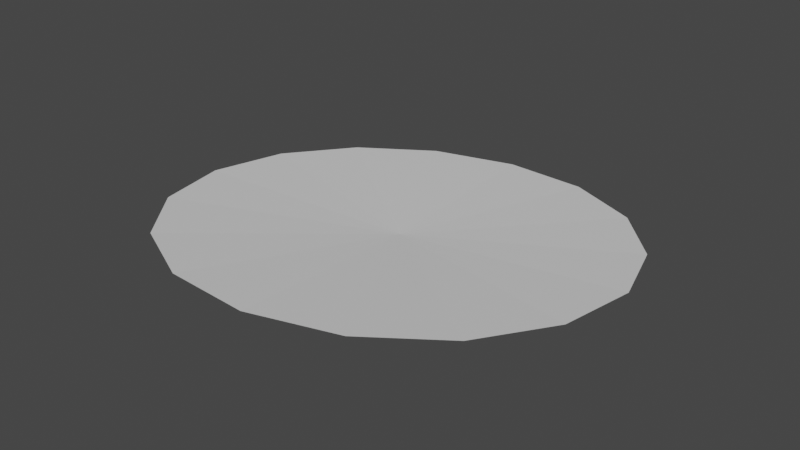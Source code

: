 # Source: World.blend  (saved by Blender 3.4.6; exported with 4.5.12 LTS)
import bpy
from mathutils import Matrix  # noqa: F401  (used for matrix-valued properties, if any)

bpy.ops.wm.read_factory_settings(use_empty=True)
scene = bpy.context.scene
scene.name = 'Scene'

# ---- collections
col_collection = bpy.data.collections.new('Collection'); scene.collection.children.link(col_collection)

# ---- materials (node trees are filled in below, after node groups)
mat_material_001 = bpy.data.materials.new('Material.001')
mat_material_001.use_transparent_shadow = False

# ---- material node trees
mat_material_001.use_nodes = True; mat_material_001.node_tree.nodes.clear()
_N = mat_material_001.node_tree.nodes; _L = mat_material_001.node_tree.links
n0 = _N.new('ShaderNodeBsdfPrincipled'); n0.name = 'Principled BSDF'; n0.location = (10, 300)
n0.distribution = 'GGX'
n0.subsurface_method = 'RANDOM_WALK_SKIN'
n0.inputs[3].default_value = 1.45
n0.inputs[27].default_value = (0.0, 0.0, 0.0, 1.0)
n0.inputs[28].default_value = 1.0
n1 = _N.new('ShaderNodeOutputMaterial'); n1.name = 'Material Output'; n1.location = (300, 300)
_L.new(n0.outputs[0], n1.inputs[0])
n1.is_active_output = True

# ---- world
world_world = bpy.data.worlds.new('World'); scene.world = world_world
world_world.use_nodes = True; world_world.node_tree.nodes.clear()
_N = world_world.node_tree.nodes; _L = world_world.node_tree.links
n0 = _N.new('ShaderNodeOutputWorld'); n0.name = 'World Output'; n0.location = (300, 300)
n1 = _N.new('ShaderNodeBackground'); n1.name = 'Background'; n1.location = (10, 300)
n1.inputs[0].default_value = (0.05088, 0.05088, 0.05088, 1.0)
_L.new(n1.outputs[0], n0.inputs[0])
n0.is_active_output = True
world_world.color = (0.05088, 0.05088, 0.05088)
world_world.use_sun_shadow = False
world_world.sun_shadow_jitter_overblur = 0.0

# ---- meshes
me_world = bpy.data.meshes.new('World')
me_world.from_pydata([(0.0004565, -0.003776, -1.036), (0.2705, 0.9586, -1.087), (0.6183, 0.783, -1.065), (0.8719, 0.4883, -1.033), (0.9929, 0.1193, -0.9951), (0.9626, -0.2678, -0.9571), (0.7858, -0.6142, -0.9249), (0.4894, -0.867, -0.9033), (0.1184, -0.9877, -0.8958), (-0.2705, -0.9581, -0.9034), (-0.6183, -0.7826, -0.925), (-0.872, -0.4878, -0.9573), (-0.9929, -0.1188, -0.9953), (-0.9627, 0.2683, -1.033), (-0.7859, 0.6146, -1.066), (-0.4894, 0.8674, -1.087), (-0.1185, 0.9882, -1.095)], [], [(1, 0, 16), (2, 0, 1), (3, 0, 2), (4, 0, 3), (5, 0, 4), (6, 0, 5), (7, 0, 6), (8, 0, 7), (9, 0, 8), (10, 0, 9), (11, 0, 10), (12, 0, 11), (13, 0, 12), (14, 0, 13), (15, 0, 14), (16, 0, 15)])
_uv = me_world.uv_layers.new(name='UVMap')
_uv.uv.foreach_set('vector', [-0.0002898, 0.001384, 1.004, 0.4994, -0.001506, 1.0, -0.0002898, 0.001384, 0.9999, 0.5, -0.001506, 1.0, -0.0002898, 0.001384, 0.9999, 0.4986, -0.001506, 1.0, -0.0002898, 0.001384, 0.9999, 0.4986, -0.001506, 1.0, -0.0002898, 0.001384, 1.004, 0.4994, -0.001506, 1.0, -0.0002898, 0.001384, 0.9999, 0.4986, -0.001506, 1.0, -0.0002898, 0.001384, 0.9999, 0.4986, -0.001506, 1.0, -0.0002898, 0.001384, 1.004, 0.4994, -0.001506, 1.0, -0.0002898, 0.001384, 0.9999, 0.4986, -0.001506, 1.0, -0.0002898, 0.001384, 0.9999, 0.5, -0.001506, 1.0, -0.0002898, 0.001384, 0.9999, 0.5, -0.001506, 1.0, -0.0002898, 0.001384, 0.9999, 0.4986, -0.001506, 1.0, -0.0002898, 0.001384, 1.004, 0.4994, -0.001506, 1.0, -0.0002898, 0.001384, 1.004, 0.4994, -0.001506, 1.0, -0.0002898, 0.001384, 1.004, 0.4994, -0.001506, 1.0, -0.0002898, 0.001384, 1.004, 0.4994, -0.001506, 1.0])
me_world.materials.append(mat_material_001)
me_world.update()

# ---- objects
ob_world = bpy.data.objects.new('World', me_world)

# ---- transforms, parenting, visibility, modifiers, constraints
ob_world.location = (0.0, 0.0, 0.0)

# ---- collection membership
col_collection.objects.link(ob_world)

# ---- scene / render settings (as saved in the file)
scene.frame_start = 1; scene.frame_end = 250; scene.frame_set(102)
scene.render.engine = 'BLENDER_EEVEE_NEXT'
scene.cycles.sampling_pattern = 'TABULATED_SOBOL'
scene.cycles.use_light_tree = False
scene.view_settings.view_transform = 'Filmic'
bpy.context.view_layer.update()

# ---- added for rendering (the .blend has no active camera and no usable light): camera, sun
cam_auto = bpy.data.cameras.new('AutoCamera')
cam_auto.lens = 50.0
cam_auto.sensor_width = 36.0
cam_auto.clip_end = 1000.0
ob_auto_camera = bpy.data.objects.new('AutoCamera', cam_auto)
scene.collection.objects.link(ob_auto_camera)
ob_auto_camera.location = (2.59838, -3.11785, 1.0835)
ob_auto_camera.rotation_euler = (1.09748, -7.21219e-08, 0.694738)
scene.camera = ob_auto_camera
light_auto_sun = bpy.data.lights.new('AutoSun', 'SUN')
light_auto_sun.energy = 3.0
light_auto_sun.angle = 0.0523599
ob_auto_sun = bpy.data.objects.new('AutoSun', light_auto_sun)
scene.collection.objects.link(ob_auto_sun)
ob_auto_sun.rotation_euler = (0.872665, 0.174533, 0.523599)
bpy.context.view_layer.update()
